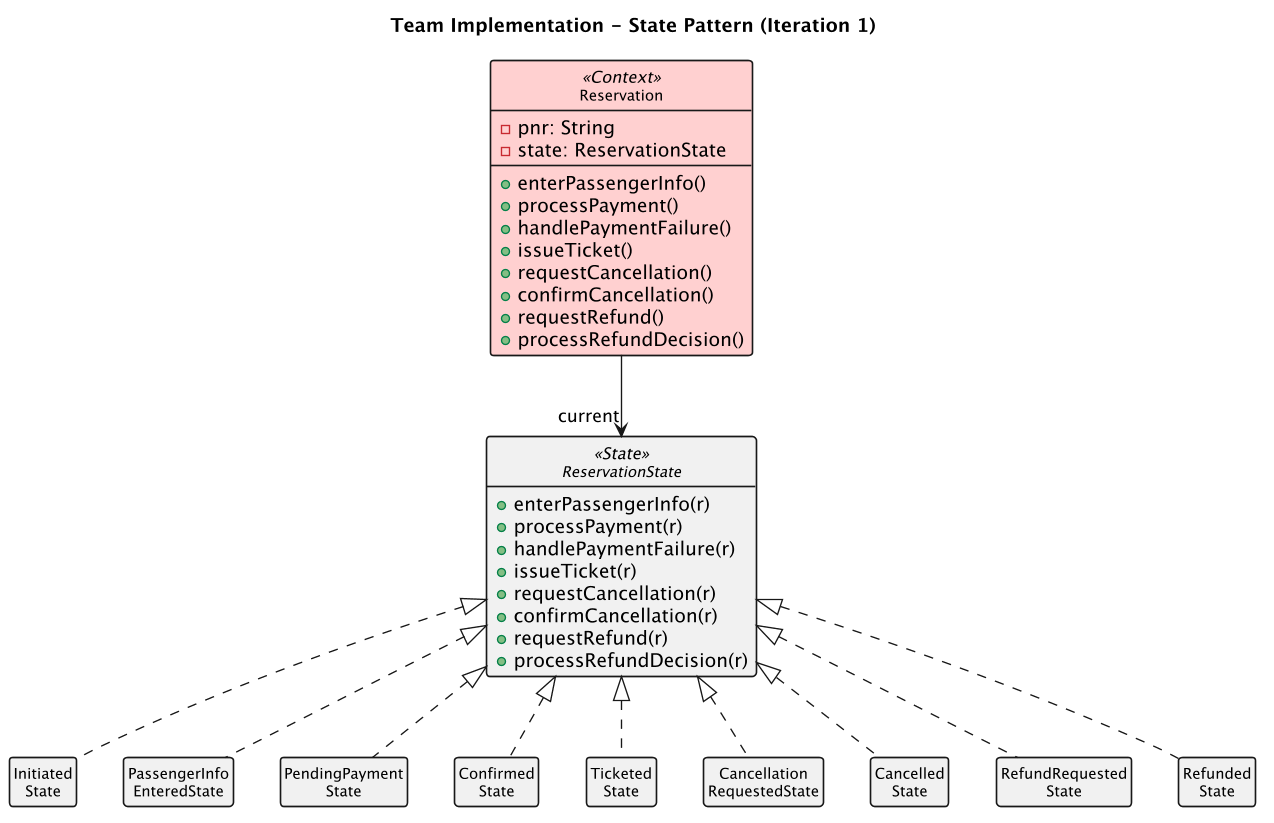

The diagram above was rendered by PlantUML. Its source (embedded in the PNG):
@startuml team-state
title Team Implementation - State Pattern (Iteration 1)
top to bottom direction
skinparam classFontSize 11
skinparam classBorderThickness 1.2
skinparam shadowing false
skinparam dpi 130
hide empty members
hide circle

class Reservation <<Context>> #FFD0D0 {
  -pnr: String
  -state: ReservationState
  +enterPassengerInfo()
  +processPayment()
  +handlePaymentFailure()
  +issueTicket()
  +requestCancellation()
  +confirmCancellation()
  +requestRefund()
  +processRefundDecision()
}

interface ReservationState <<State>> {
  +enterPassengerInfo(r)
  +processPayment(r)
  +handlePaymentFailure(r)
  +issueTicket(r)
  +requestCancellation(r)
  +confirmCancellation(r)
  +requestRefund(r)
  +processRefundDecision(r)
}

together {
  class "Initiated\nState" as S1
  class "PassengerInfo\nEnteredState" as S2
  class "PendingPayment\nState" as S3
  class "Confirmed\nState" as S4
}
together {
  class "Ticketed\nState" as S5
  class "Cancellation\nRequestedState" as S6
  class "Cancelled\nState" as S7
  class "RefundRequested\nState" as S8
  class "Refunded\nState" as S9
}

Reservation --> "current" ReservationState
ReservationState <|.. S1
ReservationState <|.. S2
ReservationState <|.. S3
ReservationState <|.. S4
ReservationState <|.. S5
ReservationState <|.. S6
ReservationState <|.. S7
ReservationState <|.. S8
ReservationState <|.. S9
@enduml